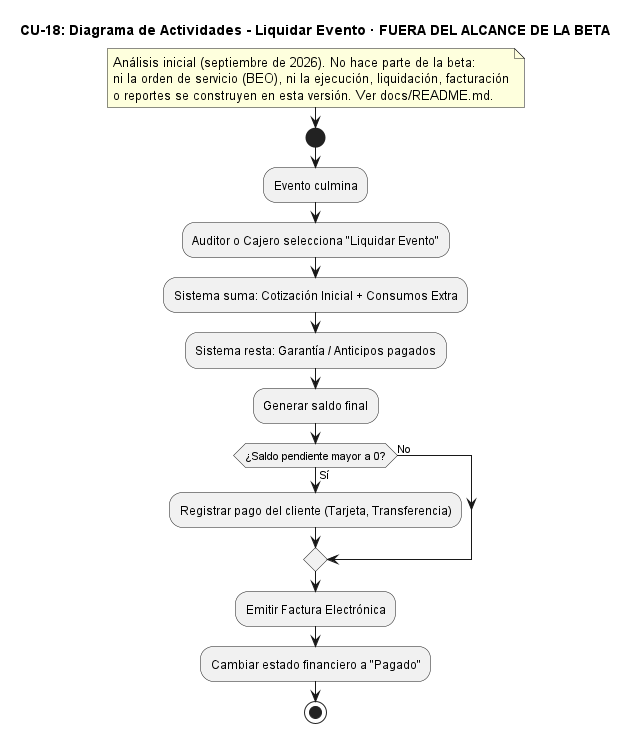

The diagram above was rendered by PlantUML. Its source (embedded in the PNG):
@startuml CU18_LiquidarEvento
title CU-18: Diagrama de Actividades - Liquidar Evento · FUERA DEL ALCANCE DE LA BETA
skinparam backgroundColor white

note
  Análisis inicial (septiembre de 2026). No hace parte de la beta:
  ni la orden de servicio (BEO), ni la ejecución, liquidación, facturación
  o reportes se construyen en esta versión. Ver docs/README.md.
end note
start
:Evento culmina;
:Auditor o Cajero selecciona "Liquidar Evento";
:Sistema suma: Cotización Inicial + Consumos Extra;
:Sistema resta: Garantía / Anticipos pagados;
:Generar saldo final;
if (¿Saldo pendiente mayor a 0?) then (Sí)
  :Registrar pago del cliente (Tarjeta, Transferencia);
else (No)
endif
:Emitir Factura Electrónica;
:Cambiar estado financiero a "Pagado";
stop
@enduml